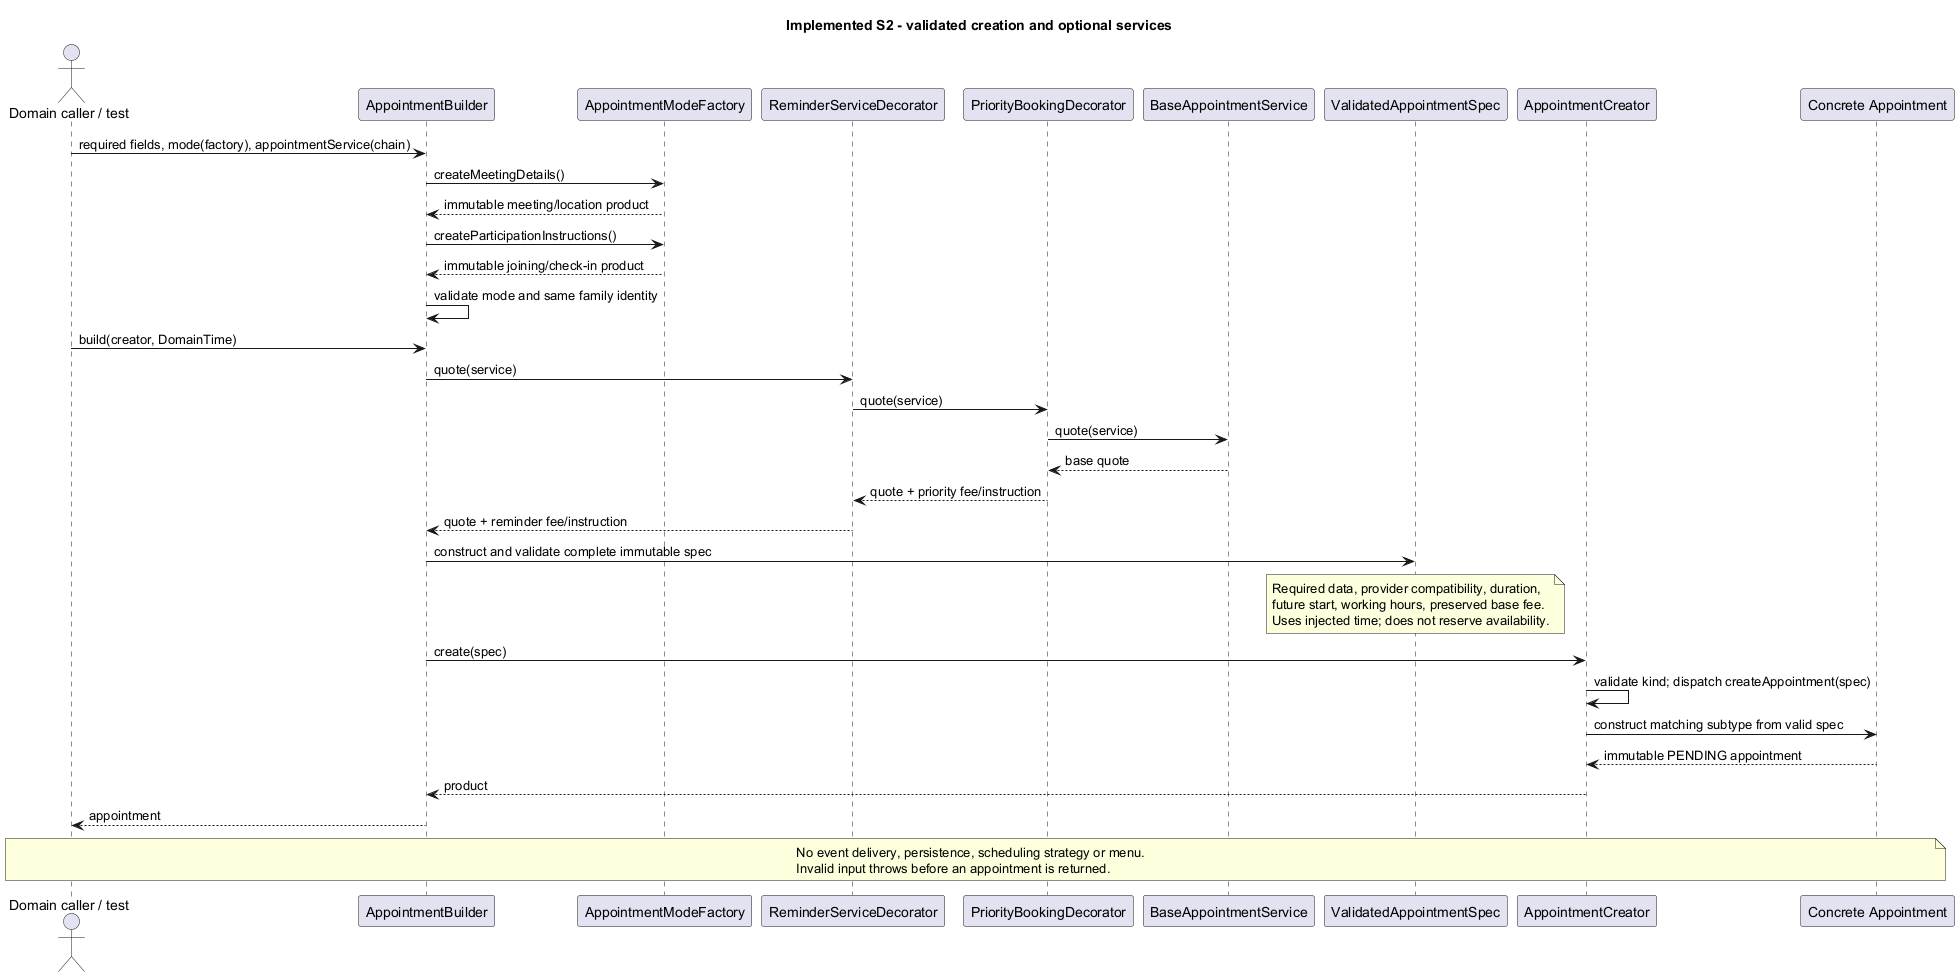

The diagram above was rendered by PlantUML. Its source (embedded in the PNG):
@startuml
title Implemented S2 - validated creation and optional services
actor "Domain caller / test" as Caller
participant AppointmentBuilder as Builder
participant AppointmentModeFactory as Family
participant "ReminderServiceDecorator" as Reminder
participant "PriorityBookingDecorator" as Priority
participant BaseAppointmentService as Base
participant ValidatedAppointmentSpec as Spec
participant AppointmentCreator as Creator
participant "Concrete Appointment" as Product
Caller -> Builder : required fields, mode(factory), appointmentService(chain)
Builder -> Family : createMeetingDetails()
Family --> Builder : immutable meeting/location product
Builder -> Family : createParticipationInstructions()
Family --> Builder : immutable joining/check-in product
Builder -> Builder : validate mode and same family identity
Caller -> Builder : build(creator, DomainTime)
Builder -> Reminder : quote(service)
Reminder -> Priority : quote(service)
Priority -> Base : quote(service)
Base --> Priority : base quote
Priority --> Reminder : quote + priority fee/instruction
Reminder --> Builder : quote + reminder fee/instruction
Builder -> Spec : construct and validate complete immutable spec
note over Spec
Required data, provider compatibility, duration,
future start, working hours, preserved base fee.
Uses injected time; does not reserve availability.
end note
Builder -> Creator : create(spec)
Creator -> Creator : validate kind; dispatch createAppointment(spec)
Creator -> Product : construct matching subtype from valid spec
Product --> Creator : immutable PENDING appointment
Creator --> Builder : product
Builder --> Caller : appointment
note over Caller, Product
No event delivery, persistence, scheduling strategy or menu.
Invalid input throws before an appointment is returned.
end note
@enduml